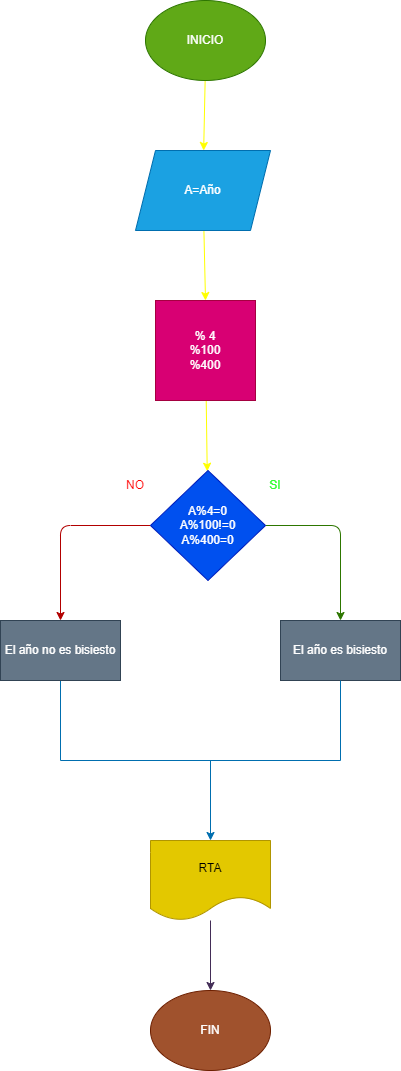

The diagram above was exported from draw.io. Its source (the exported page's mxGraphModel, read from the mxfile embedded in the PNG):
<mxGraphModel dx="1130" dy="536" grid="1" gridSize="10" guides="1" tooltips="1" connect="1" arrows="1" fold="1" page="1" pageScale="1" pageWidth="850" pageHeight="1100" math="0" shadow="0">
  <root>
    <mxCell id="0" />
    <mxCell id="1" parent="0" />
    <mxCell id="4" value="" style="edgeStyle=none;html=1;strokeColor=#FFFF00;" parent="1" source="2" target="3" edge="1">
      <mxGeometry relative="1" as="geometry" />
    </mxCell>
    <mxCell id="2" value="INICIO" style="ellipse;whiteSpace=wrap;html=1;fillColor=#60a917;fontColor=#ffffff;strokeColor=#2D7600;" parent="1" vertex="1">
      <mxGeometry x="365" width="120" height="80" as="geometry" />
    </mxCell>
    <mxCell id="6" style="edgeStyle=none;html=1;entryX=0.5;entryY=0;entryDx=0;entryDy=0;strokeColor=#FFFF00;" parent="1" source="3" target="5" edge="1">
      <mxGeometry relative="1" as="geometry" />
    </mxCell>
    <mxCell id="3" value="A=Año" style="shape=parallelogram;perimeter=parallelogramPerimeter;whiteSpace=wrap;html=1;fixedSize=1;fillColor=#1ba1e2;fontColor=#ffffff;strokeColor=#006EAF;" parent="1" vertex="1">
      <mxGeometry x="355" y="150" width="135" height="80" as="geometry" />
    </mxCell>
    <mxCell id="8" value="" style="edgeStyle=none;html=1;strokeColor=#FFFF00;" parent="1" source="5" target="7" edge="1">
      <mxGeometry relative="1" as="geometry" />
    </mxCell>
    <mxCell id="5" value="% 4&lt;br&gt;%100&lt;br&gt;%400" style="whiteSpace=wrap;html=1;aspect=fixed;fillColor=#d80073;fontColor=#ffffff;strokeColor=#A50040;" parent="1" vertex="1">
      <mxGeometry x="375" y="300" width="100" height="100" as="geometry" />
    </mxCell>
    <mxCell id="10" value="" style="edgeStyle=none;html=1;fillColor=#e51400;strokeColor=#B20000;entryX=0.5;entryY=0;entryDx=0;entryDy=0;" parent="1" source="7" target="42" edge="1">
      <mxGeometry relative="1" as="geometry">
        <Array as="points">
          <mxPoint x="280" y="525" />
        </Array>
        <mxPoint x="290" y="560" as="targetPoint" />
      </mxGeometry>
    </mxCell>
    <mxCell id="12" value="" style="edgeStyle=none;html=1;fillColor=#60a917;strokeColor=#2D7600;" parent="1" source="7" target="11" edge="1">
      <mxGeometry relative="1" as="geometry">
        <Array as="points">
          <mxPoint x="560" y="525" />
        </Array>
      </mxGeometry>
    </mxCell>
    <mxCell id="7" value="A%4=0&lt;br&gt;A%100!=0&lt;br&gt;A%400=0" style="rhombus;whiteSpace=wrap;html=1;fillColor=#0050ef;fontColor=#ffffff;strokeColor=#001DBC;" parent="1" vertex="1">
      <mxGeometry x="370" y="470" width="115" height="110" as="geometry" />
    </mxCell>
    <mxCell id="11" value="El año es bisiesto" style="whiteSpace=wrap;html=1;fillColor=#647687;fontColor=#ffffff;strokeColor=#314354;" parent="1" vertex="1">
      <mxGeometry x="500" y="620" width="120" height="60" as="geometry" />
    </mxCell>
    <mxCell id="17" value="&lt;font color=&quot;#ff0000&quot;&gt;NO&lt;/font&gt;" style="text;html=1;strokeColor=none;fillColor=none;align=center;verticalAlign=middle;whiteSpace=wrap;rounded=0;" parent="1" vertex="1">
      <mxGeometry x="325" y="470" width="60" height="30" as="geometry" />
    </mxCell>
    <mxCell id="18" value="&lt;font color=&quot;#33ff33&quot;&gt;SI&lt;/font&gt;" style="text;html=1;strokeColor=none;fillColor=none;align=center;verticalAlign=middle;whiteSpace=wrap;rounded=0;" parent="1" vertex="1">
      <mxGeometry x="465" y="470" width="60" height="30" as="geometry" />
    </mxCell>
    <mxCell id="34" value="" style="endArrow=none;html=1;fillColor=#1ba1e2;strokeColor=#006EAF;exitX=0.5;exitY=1;exitDx=0;exitDy=0;" parent="1" edge="1" source="42">
      <mxGeometry width="50" height="50" relative="1" as="geometry">
        <mxPoint x="280" y="920" as="sourcePoint" />
        <mxPoint x="280" y="760" as="targetPoint" />
      </mxGeometry>
    </mxCell>
    <mxCell id="35" value="" style="endArrow=none;html=1;entryX=0.5;entryY=1;entryDx=0;entryDy=0;fillColor=#1ba1e2;strokeColor=#006EAF;" parent="1" target="11" edge="1">
      <mxGeometry width="50" height="50" relative="1" as="geometry">
        <mxPoint x="560" y="760" as="sourcePoint" />
        <mxPoint x="240" y="770" as="targetPoint" />
      </mxGeometry>
    </mxCell>
    <mxCell id="36" value="" style="endArrow=none;html=1;fillColor=#1ba1e2;strokeColor=#006EAF;" parent="1" edge="1">
      <mxGeometry width="50" height="50" relative="1" as="geometry">
        <mxPoint x="280" y="760" as="sourcePoint" />
        <mxPoint x="560" y="760" as="targetPoint" />
      </mxGeometry>
    </mxCell>
    <mxCell id="37" value="" style="endArrow=classic;html=1;entryX=0.5;entryY=0;entryDx=0;entryDy=0;fillColor=#1ba1e2;strokeColor=#006EAF;" parent="1" target="39" edge="1">
      <mxGeometry width="50" height="50" relative="1" as="geometry">
        <mxPoint x="430" y="760" as="sourcePoint" />
        <mxPoint x="440" y="1000" as="targetPoint" />
      </mxGeometry>
    </mxCell>
    <mxCell id="41" style="edgeStyle=none;html=1;entryX=0.5;entryY=0;entryDx=0;entryDy=0;fillColor=#76608a;strokeColor=#432D57;" parent="1" source="39" target="40" edge="1">
      <mxGeometry relative="1" as="geometry" />
    </mxCell>
    <mxCell id="39" value="RTA" style="shape=document;whiteSpace=wrap;html=1;boundedLbl=1;fillColor=#e3c800;fontColor=#000000;strokeColor=#B09500;" parent="1" vertex="1">
      <mxGeometry x="370" y="840" width="120" height="80" as="geometry" />
    </mxCell>
    <mxCell id="40" value="FIN" style="ellipse;whiteSpace=wrap;html=1;fillColor=#a0522d;fontColor=#ffffff;strokeColor=#6D1F00;" parent="1" vertex="1">
      <mxGeometry x="370" y="990" width="120" height="80" as="geometry" />
    </mxCell>
    <mxCell id="42" value="El año no es bisiesto" style="rounded=0;whiteSpace=wrap;html=1;fillColor=#647687;fontColor=#ffffff;strokeColor=#314354;" vertex="1" parent="1">
      <mxGeometry x="220" y="620" width="120" height="60" as="geometry" />
    </mxCell>
  </root>
</mxGraphModel>